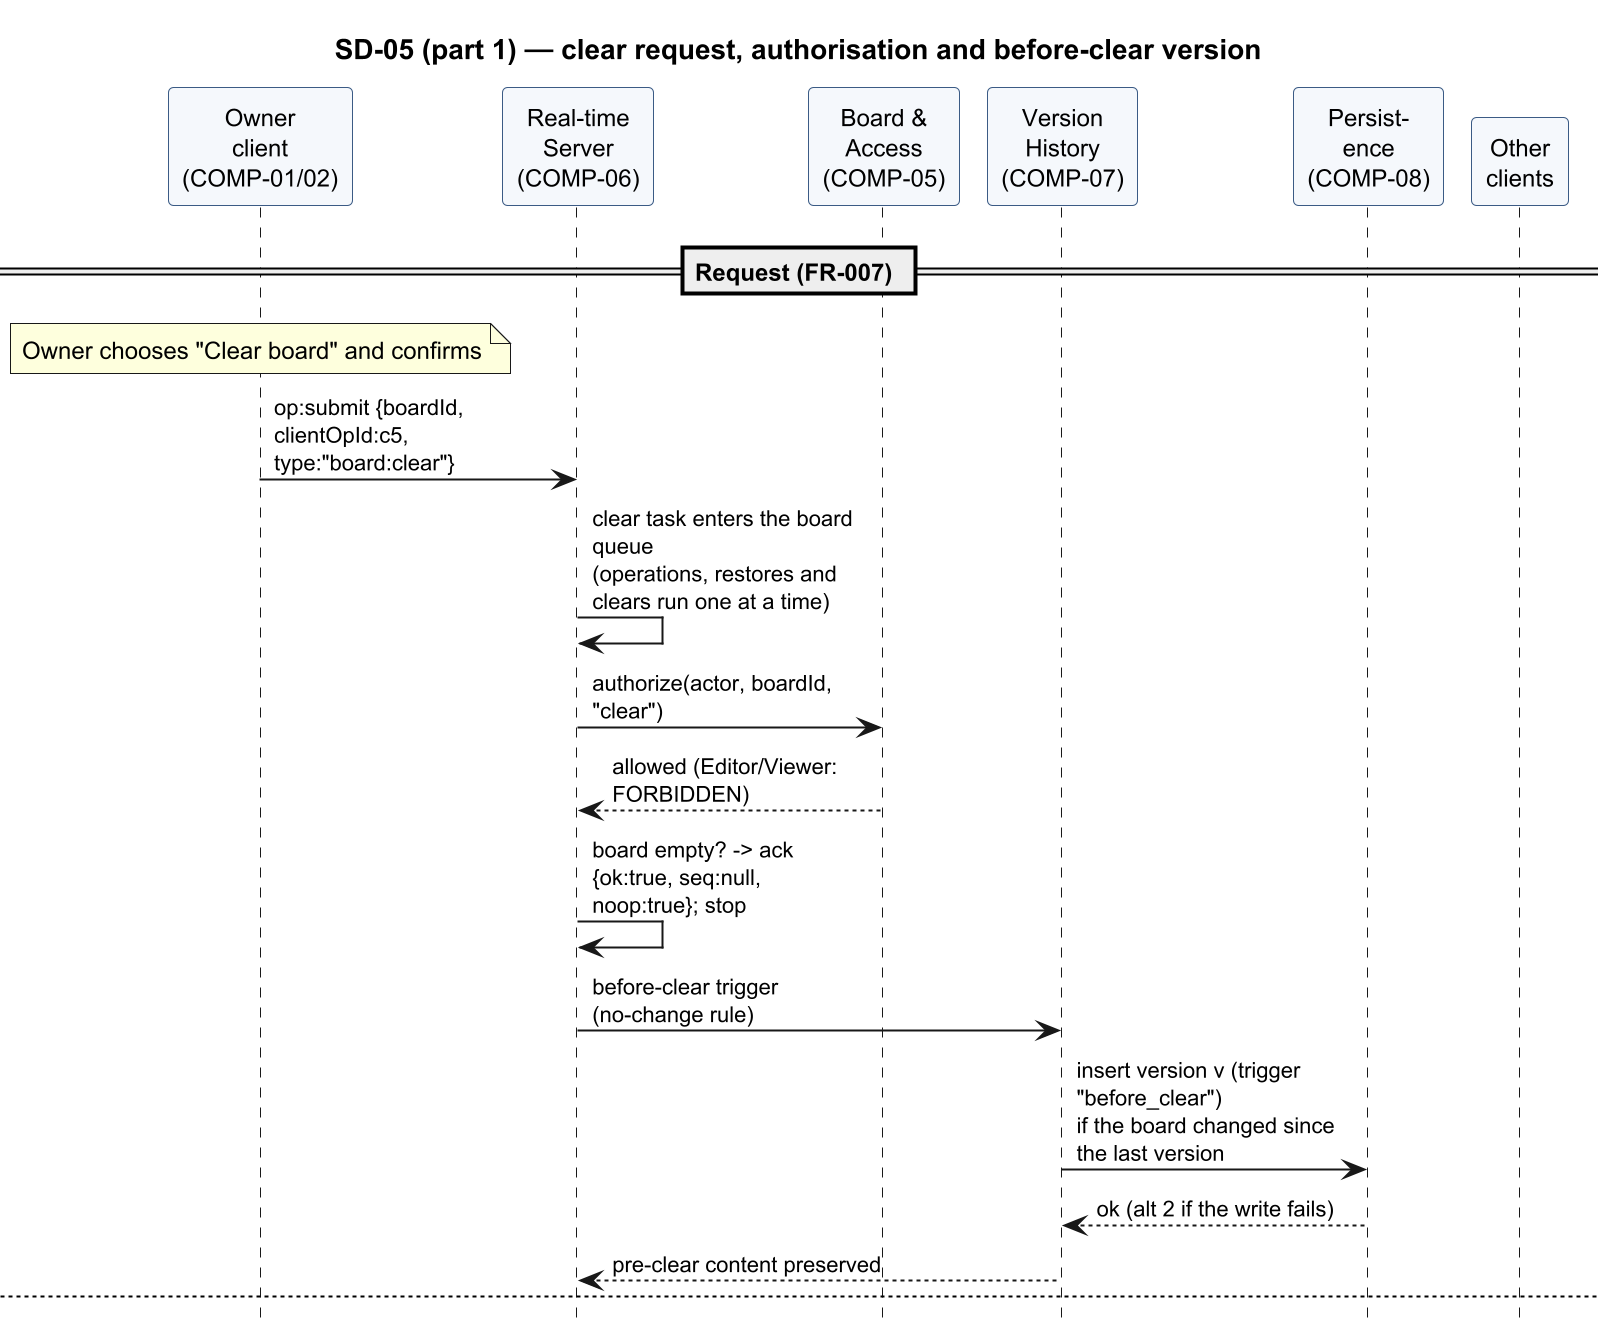

The diagram above was rendered by PlantUML. Its source (embedded in the PNG):
@startuml sd-05-clear
skinparamlocked dpi 192
' Owner: Rachit | SAD 4.2 | SD-05 Clear the board with interrupted-clear recovery
skinparam shadowing false
skinparam sequenceMessageAlign left
skinparam maxMessageSize 140
skinparam ParticipantPadding 2
skinparam BoxPadding 2
skinparam defaultFontSize 12
skinparam ParticipantBackgroundColor #F5F8FC
skinparam ParticipantBorderColor #3B5B85
skinparam ArrowFontSize 11
hide footbox
title SD-05 (part 1) — clear request, authorisation and before-clear version

participant "Owner\nclient\n(COMP-01/02)" as OC
participant "Real-time\nServer\n(COMP-06)" as RT
participant "Board &\nAccess\n(COMP-05)" as AC
participant "Version\nHistory\n(COMP-07)" as VER
participant "Persist-\nence\n(COMP-08)" as DB
participant "Other\nclients" as OTH

== Request (FR-007) ==
note over OC : Owner chooses "Clear board" and confirms
OC -> RT : op:submit {boardId, clientOpId:c5, type:"board:clear"}
RT -> RT : clear task enters the board queue\n(operations, restores and clears run one at a time)
RT -> AC : authorize(actor, boardId, "clear")
AC --> RT : allowed (Editor/Viewer: FORBIDDEN)
RT -> RT : board empty? -> ack {ok:true, seq:null, noop:true}; stop
RT -> VER : before-clear trigger (no-change rule)
VER -> DB : insert version v (trigger "before_clear")\nif the board changed since the last version
DB --> VER : ok (alt 2 if the write fails)
VER --> RT : pre-clear content preserved

newpage SD-05 (part 2) — commit, delete and complete

== [alt 1] journalled clear ==
RT -> DB : COMMIT: boards.pendingOp = {type:"clear",\n seq:61, preClearVersion:v}  [journaled]
RT -> DB : delete all boardObjects of the board
RT -> DB : COMPLETE: seq = 61, contentBytes = 0,\nunset pendingOp  [one atomic, journaled update]
RT --> OC : ack {ok:true, clientOpId:c5, seq:61}
RT -> OTH : op:applied {seq:61, type:"board:clear"}
note over OC, OTH : No acknowledgement or broadcast before COMPLETE.

== [alt 2] before-clear version cannot be written ==
RT --> OC : ack {ok:false, clientOpId:c5, error:{code:"INTERNAL"}}
note right of RT : Nothing deleted, nothing broadcast;\nop.clear_failed logged.

newpage SD-05 (part 3) — start-up recovery of an interrupted clear

== Crash after COMMIT; server start, before accepting connections ==
RT -> DB : find boards with pendingOp
DB --> RT : board b1: {type:"clear", seq:61, preClearVersion:v}
RT -> DB : delete remaining boardObjects of the board
RT -> DB : COMPLETE: seq = 61, contentBytes = 0, unset pendingOp
RT -> RT : log board.clear_rolled_forward;\nthen sequence recovery and size recomputation
note right of RT : If recovery fails (database error):\nrecovery.required logged; the server\nexits without accepting connections.
OC -> RT : reconnect; board:join
RT --> OC : ack {state:{seq:61, objects:[]}}
note right of OC : The Owner never received a success ack for c5;\nafter resynchronisation the client shows the empty\nboard and the "unconfirmed changes" notice (FR-025).
@enduml